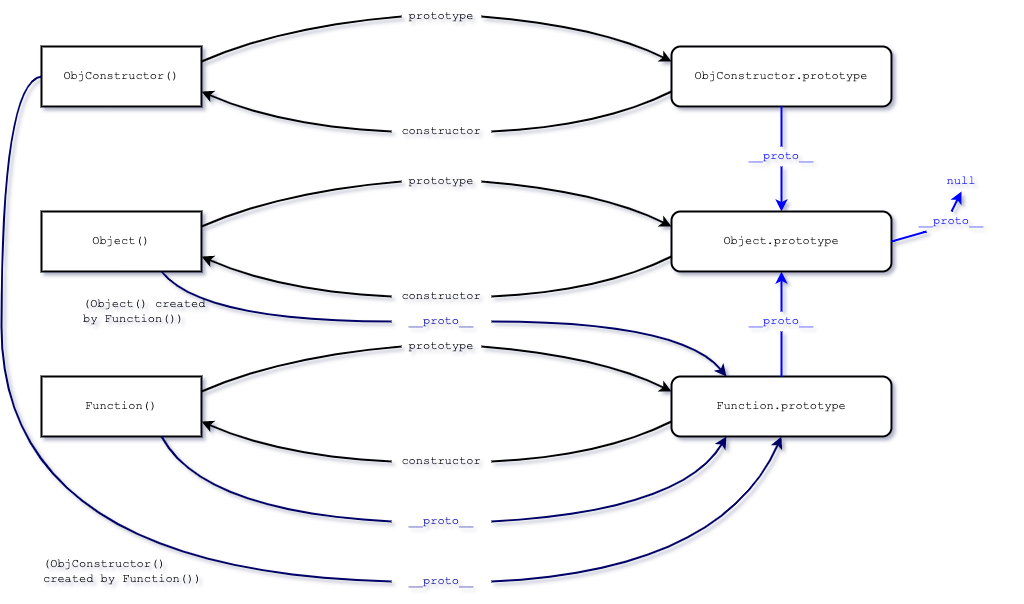

The diagram above was exported from draw.io. Its source (the exported page's mxGraphModel, read from the mxfile embedded in the PNG):
<mxGraphModel dx="1752" dy="1793" grid="1" gridSize="10" guides="1" tooltips="1" connect="1" arrows="1" fold="1" page="1" pageScale="1" pageWidth="827" pageHeight="1169" math="0" shadow="0">
  <root>
    <mxCell id="0" />
    <mxCell id="1" parent="0" />
    <mxCell id="tuc23D8aVdLo2x-mG501-2" value="Object.prototype" style="rounded=1;whiteSpace=wrap;html=1;strokeWidth=2;fontFamily=Courier New;" parent="1" vertex="1">
      <mxGeometry x="630" y="190" width="220" height="60" as="geometry" />
    </mxCell>
    <mxCell id="tuc23D8aVdLo2x-mG501-3" value="Object()" style="rounded=0;whiteSpace=wrap;html=1;strokeWidth=2;fontFamily=Courier New;" parent="1" vertex="1">
      <mxGeometry y="190" width="160" height="60" as="geometry" />
    </mxCell>
    <mxCell id="tuc23D8aVdLo2x-mG501-9" value="" style="curved=1;endArrow=classic;html=1;rounded=0;exitX=1;exitY=0.5;exitDx=0;exitDy=0;entryX=0;entryY=0.25;entryDx=0;entryDy=0;startArrow=none;strokeWidth=2;fontFamily=Courier New;" parent="1" source="tuc23D8aVdLo2x-mG501-10" target="tuc23D8aVdLo2x-mG501-2" edge="1">
      <mxGeometry width="50" height="50" relative="1" as="geometry">
        <mxPoint x="380" y="300" as="sourcePoint" />
        <mxPoint x="430" y="250" as="targetPoint" />
        <Array as="points">
          <mxPoint x="560" y="170" />
        </Array>
      </mxGeometry>
    </mxCell>
    <mxCell id="tuc23D8aVdLo2x-mG501-10" value="prototype" style="text;html=1;strokeColor=none;fillColor=none;align=center;verticalAlign=middle;whiteSpace=wrap;rounded=0;strokeWidth=2;fontFamily=Courier New;" parent="1" vertex="1">
      <mxGeometry x="360" y="145" width="80" height="30" as="geometry" />
    </mxCell>
    <mxCell id="tuc23D8aVdLo2x-mG501-11" value="" style="curved=1;endArrow=none;html=1;rounded=0;exitX=1;exitY=0.25;exitDx=0;exitDy=0;entryX=0;entryY=0.5;entryDx=0;entryDy=0;strokeWidth=2;fontFamily=Courier New;" parent="1" source="tuc23D8aVdLo2x-mG501-3" target="tuc23D8aVdLo2x-mG501-10" edge="1">
      <mxGeometry width="50" height="50" relative="1" as="geometry">
        <mxPoint x="160" y="230" as="sourcePoint" />
        <mxPoint x="640" y="175" as="targetPoint" />
        <Array as="points">
          <mxPoint x="240" y="170" />
        </Array>
      </mxGeometry>
    </mxCell>
    <mxCell id="tuc23D8aVdLo2x-mG501-12" value="" style="curved=1;endArrow=classic;html=1;rounded=0;entryX=1;entryY=0.75;entryDx=0;entryDy=0;exitX=0;exitY=0.5;exitDx=0;exitDy=0;startArrow=none;strokeWidth=2;fontFamily=Courier New;" parent="1" source="tuc23D8aVdLo2x-mG501-13" target="tuc23D8aVdLo2x-mG501-3" edge="1">
      <mxGeometry width="50" height="50" relative="1" as="geometry">
        <mxPoint x="380" y="300" as="sourcePoint" />
        <mxPoint x="430" y="250" as="targetPoint" />
        <Array as="points">
          <mxPoint x="240" y="270" />
        </Array>
      </mxGeometry>
    </mxCell>
    <mxCell id="tuc23D8aVdLo2x-mG501-13" value="constructor" style="text;html=1;strokeColor=none;fillColor=none;align=center;verticalAlign=middle;whiteSpace=wrap;rounded=0;strokeWidth=2;fontFamily=Courier New;" parent="1" vertex="1">
      <mxGeometry x="350" y="260" width="100" height="30" as="geometry" />
    </mxCell>
    <mxCell id="tuc23D8aVdLo2x-mG501-14" value="" style="curved=1;endArrow=none;html=1;rounded=0;entryX=1;entryY=0.5;entryDx=0;entryDy=0;exitX=0;exitY=0.75;exitDx=0;exitDy=0;strokeWidth=2;fontFamily=Courier New;" parent="1" source="tuc23D8aVdLo2x-mG501-2" target="tuc23D8aVdLo2x-mG501-13" edge="1">
      <mxGeometry width="50" height="50" relative="1" as="geometry">
        <mxPoint x="670" y="190" as="sourcePoint" />
        <mxPoint x="160" y="245" as="targetPoint" />
        <Array as="points">
          <mxPoint x="560" y="270" />
        </Array>
      </mxGeometry>
    </mxCell>
    <mxCell id="tuc23D8aVdLo2x-mG501-15" value="ObjConstructor.prototype" style="rounded=1;whiteSpace=wrap;html=1;strokeWidth=2;fontFamily=Courier New;" parent="1" vertex="1">
      <mxGeometry x="630" y="25" width="220" height="60" as="geometry" />
    </mxCell>
    <mxCell id="tuc23D8aVdLo2x-mG501-16" value="ObjConstructor()" style="rounded=0;whiteSpace=wrap;html=1;strokeWidth=2;fontFamily=Courier New;" parent="1" vertex="1">
      <mxGeometry y="25" width="160" height="60" as="geometry" />
    </mxCell>
    <mxCell id="tuc23D8aVdLo2x-mG501-17" value="" style="curved=1;endArrow=classic;html=1;rounded=0;exitX=1;exitY=0.5;exitDx=0;exitDy=0;entryX=0;entryY=0.25;entryDx=0;entryDy=0;startArrow=none;strokeWidth=2;fontFamily=Courier New;" parent="1" source="tuc23D8aVdLo2x-mG501-18" target="tuc23D8aVdLo2x-mG501-15" edge="1">
      <mxGeometry width="50" height="50" relative="1" as="geometry">
        <mxPoint x="380" y="135" as="sourcePoint" />
        <mxPoint x="430" y="85" as="targetPoint" />
        <Array as="points">
          <mxPoint x="560" y="5" />
        </Array>
      </mxGeometry>
    </mxCell>
    <mxCell id="tuc23D8aVdLo2x-mG501-18" value="prototype" style="text;html=1;strokeColor=none;fillColor=none;align=center;verticalAlign=middle;whiteSpace=wrap;rounded=0;strokeWidth=2;fontFamily=Courier New;" parent="1" vertex="1">
      <mxGeometry x="360" y="-20" width="80" height="30" as="geometry" />
    </mxCell>
    <mxCell id="tuc23D8aVdLo2x-mG501-19" value="" style="curved=1;endArrow=none;html=1;rounded=0;exitX=1;exitY=0.25;exitDx=0;exitDy=0;entryX=0;entryY=0.5;entryDx=0;entryDy=0;strokeWidth=2;fontFamily=Courier New;" parent="1" source="tuc23D8aVdLo2x-mG501-16" target="tuc23D8aVdLo2x-mG501-18" edge="1">
      <mxGeometry width="50" height="50" relative="1" as="geometry">
        <mxPoint x="160" y="65" as="sourcePoint" />
        <mxPoint x="640" y="10" as="targetPoint" />
        <Array as="points">
          <mxPoint x="240" y="5" />
        </Array>
      </mxGeometry>
    </mxCell>
    <mxCell id="tuc23D8aVdLo2x-mG501-20" value="" style="curved=1;endArrow=classic;html=1;rounded=0;entryX=1;entryY=0.75;entryDx=0;entryDy=0;exitX=0;exitY=0.5;exitDx=0;exitDy=0;startArrow=none;strokeWidth=2;fontFamily=Courier New;" parent="1" source="tuc23D8aVdLo2x-mG501-21" target="tuc23D8aVdLo2x-mG501-16" edge="1">
      <mxGeometry width="50" height="50" relative="1" as="geometry">
        <mxPoint x="380" y="135" as="sourcePoint" />
        <mxPoint x="430" y="85" as="targetPoint" />
        <Array as="points">
          <mxPoint x="240" y="105" />
        </Array>
      </mxGeometry>
    </mxCell>
    <mxCell id="tuc23D8aVdLo2x-mG501-21" value="constructor" style="text;html=1;strokeColor=none;fillColor=none;align=center;verticalAlign=middle;whiteSpace=wrap;rounded=0;strokeWidth=2;fontFamily=Courier New;" parent="1" vertex="1">
      <mxGeometry x="350" y="95" width="100" height="30" as="geometry" />
    </mxCell>
    <mxCell id="tuc23D8aVdLo2x-mG501-22" value="" style="curved=1;endArrow=none;html=1;rounded=0;entryX=1;entryY=0.5;entryDx=0;entryDy=0;exitX=0;exitY=0.75;exitDx=0;exitDy=0;strokeWidth=2;fontFamily=Courier New;" parent="1" source="tuc23D8aVdLo2x-mG501-15" target="tuc23D8aVdLo2x-mG501-21" edge="1">
      <mxGeometry width="50" height="50" relative="1" as="geometry">
        <mxPoint x="670" y="25" as="sourcePoint" />
        <mxPoint x="160" y="80" as="targetPoint" />
        <Array as="points">
          <mxPoint x="560" y="105" />
        </Array>
      </mxGeometry>
    </mxCell>
    <mxCell id="tuc23D8aVdLo2x-mG501-23" value="Function.prototype" style="rounded=1;whiteSpace=wrap;html=1;strokeWidth=2;fontFamily=Courier New;" parent="1" vertex="1">
      <mxGeometry x="630" y="355" width="220" height="60" as="geometry" />
    </mxCell>
    <mxCell id="tuc23D8aVdLo2x-mG501-24" value="Function()" style="rounded=0;whiteSpace=wrap;html=1;strokeWidth=2;fontFamily=Courier New;" parent="1" vertex="1">
      <mxGeometry y="355" width="160" height="60" as="geometry" />
    </mxCell>
    <mxCell id="tuc23D8aVdLo2x-mG501-25" value="" style="curved=1;endArrow=classic;html=1;rounded=0;exitX=1;exitY=0.5;exitDx=0;exitDy=0;entryX=0;entryY=0.25;entryDx=0;entryDy=0;startArrow=none;strokeWidth=2;fontFamily=Courier New;" parent="1" source="tuc23D8aVdLo2x-mG501-26" target="tuc23D8aVdLo2x-mG501-23" edge="1">
      <mxGeometry width="50" height="50" relative="1" as="geometry">
        <mxPoint x="380" y="465" as="sourcePoint" />
        <mxPoint x="430" y="415" as="targetPoint" />
        <Array as="points">
          <mxPoint x="560" y="335" />
        </Array>
      </mxGeometry>
    </mxCell>
    <mxCell id="tuc23D8aVdLo2x-mG501-26" value="prototype" style="text;html=1;strokeColor=none;fillColor=none;align=center;verticalAlign=middle;whiteSpace=wrap;rounded=0;strokeWidth=2;fontFamily=Courier New;" parent="1" vertex="1">
      <mxGeometry x="360" y="310" width="80" height="30" as="geometry" />
    </mxCell>
    <mxCell id="tuc23D8aVdLo2x-mG501-27" value="" style="curved=1;endArrow=none;html=1;rounded=0;exitX=1;exitY=0.25;exitDx=0;exitDy=0;entryX=0;entryY=0.5;entryDx=0;entryDy=0;strokeWidth=2;fontFamily=Courier New;" parent="1" source="tuc23D8aVdLo2x-mG501-24" target="tuc23D8aVdLo2x-mG501-26" edge="1">
      <mxGeometry width="50" height="50" relative="1" as="geometry">
        <mxPoint x="160" y="395" as="sourcePoint" />
        <mxPoint x="640" y="340" as="targetPoint" />
        <Array as="points">
          <mxPoint x="240" y="335" />
        </Array>
      </mxGeometry>
    </mxCell>
    <mxCell id="tuc23D8aVdLo2x-mG501-28" value="" style="curved=1;endArrow=classic;html=1;rounded=0;entryX=1;entryY=0.75;entryDx=0;entryDy=0;exitX=0;exitY=0.5;exitDx=0;exitDy=0;startArrow=none;strokeWidth=2;fontFamily=Courier New;" parent="1" source="tuc23D8aVdLo2x-mG501-29" target="tuc23D8aVdLo2x-mG501-24" edge="1">
      <mxGeometry width="50" height="50" relative="1" as="geometry">
        <mxPoint x="380" y="465" as="sourcePoint" />
        <mxPoint x="430" y="415" as="targetPoint" />
        <Array as="points">
          <mxPoint x="240" y="435" />
        </Array>
      </mxGeometry>
    </mxCell>
    <mxCell id="tuc23D8aVdLo2x-mG501-29" value="constructor" style="text;html=1;strokeColor=none;fillColor=none;align=center;verticalAlign=middle;whiteSpace=wrap;rounded=0;strokeWidth=2;fontFamily=Courier New;" parent="1" vertex="1">
      <mxGeometry x="350" y="425" width="100" height="30" as="geometry" />
    </mxCell>
    <mxCell id="tuc23D8aVdLo2x-mG501-30" value="" style="curved=1;endArrow=none;html=1;rounded=0;entryX=1;entryY=0.5;entryDx=0;entryDy=0;exitX=0;exitY=0.75;exitDx=0;exitDy=0;strokeWidth=2;fontFamily=Courier New;" parent="1" source="tuc23D8aVdLo2x-mG501-23" target="tuc23D8aVdLo2x-mG501-29" edge="1">
      <mxGeometry width="50" height="50" relative="1" as="geometry">
        <mxPoint x="670" y="355" as="sourcePoint" />
        <mxPoint x="160" y="410" as="targetPoint" />
        <Array as="points">
          <mxPoint x="560" y="435" />
        </Array>
      </mxGeometry>
    </mxCell>
    <mxCell id="tuc23D8aVdLo2x-mG501-31" value="" style="curved=1;endArrow=classic;html=1;rounded=0;entryX=0.25;entryY=0;entryDx=0;entryDy=0;exitX=1;exitY=0.5;exitDx=0;exitDy=0;startArrow=none;strokeWidth=2;fontFamily=Courier New;fillColor=#f8cecc;strokeColor=#000066;" parent="1" source="tuc23D8aVdLo2x-mG501-32" target="tuc23D8aVdLo2x-mG501-23" edge="1">
      <mxGeometry width="50" height="50" relative="1" as="geometry">
        <mxPoint x="360" y="120" as="sourcePoint" />
        <mxPoint x="170" y="80" as="targetPoint" />
        <Array as="points">
          <mxPoint x="640" y="300" />
        </Array>
      </mxGeometry>
    </mxCell>
    <mxCell id="tuc23D8aVdLo2x-mG501-32" value="__proto__" style="text;html=1;strokeColor=none;fillColor=none;align=center;verticalAlign=middle;whiteSpace=wrap;rounded=0;strokeWidth=2;fontFamily=Courier New;fontColor=#000099;" parent="1" vertex="1">
      <mxGeometry x="350" y="290" width="100" height="20" as="geometry" />
    </mxCell>
    <mxCell id="tuc23D8aVdLo2x-mG501-33" value="" style="curved=1;endArrow=none;html=1;rounded=0;entryX=0;entryY=0.5;entryDx=0;entryDy=0;exitX=0.75;exitY=1;exitDx=0;exitDy=0;startArrow=none;strokeWidth=2;fontFamily=Courier New;fillColor=#f8cecc;strokeColor=#000066;" parent="1" source="tuc23D8aVdLo2x-mG501-3" target="tuc23D8aVdLo2x-mG501-32" edge="1">
      <mxGeometry width="50" height="50" relative="1" as="geometry">
        <mxPoint x="130" y="250" as="sourcePoint" />
        <mxPoint x="630" y="355" as="targetPoint" />
        <Array as="points">
          <mxPoint x="160" y="300" />
        </Array>
      </mxGeometry>
    </mxCell>
    <mxCell id="tuc23D8aVdLo2x-mG501-34" value="" style="curved=1;endArrow=classic;html=1;rounded=0;entryX=0.25;entryY=1;entryDx=0;entryDy=0;exitX=1;exitY=0.5;exitDx=0;exitDy=0;startArrow=none;strokeWidth=2;fontFamily=Courier New;fillColor=#f8cecc;strokeColor=#000066;" parent="1" source="tuc23D8aVdLo2x-mG501-35" target="tuc23D8aVdLo2x-mG501-23" edge="1">
      <mxGeometry width="50" height="50" relative="1" as="geometry">
        <mxPoint x="460" y="310" as="sourcePoint" />
        <mxPoint x="675" y="365" as="targetPoint" />
        <Array as="points">
          <mxPoint x="640" y="490" />
        </Array>
      </mxGeometry>
    </mxCell>
    <mxCell id="tuc23D8aVdLo2x-mG501-35" value="__proto__" style="text;html=1;strokeColor=none;fillColor=none;align=center;verticalAlign=middle;whiteSpace=wrap;rounded=0;strokeWidth=2;fontFamily=Courier New;fontColor=#000099;" parent="1" vertex="1">
      <mxGeometry x="350" y="490" width="100" height="20" as="geometry" />
    </mxCell>
    <mxCell id="tuc23D8aVdLo2x-mG501-36" value="" style="curved=1;endArrow=none;html=1;rounded=0;entryX=0;entryY=0.5;entryDx=0;entryDy=0;exitX=0.75;exitY=1;exitDx=0;exitDy=0;startArrow=none;strokeWidth=2;fontFamily=Courier New;fillColor=#f8cecc;strokeColor=#000066;" parent="1" source="tuc23D8aVdLo2x-mG501-24" target="tuc23D8aVdLo2x-mG501-35" edge="1">
      <mxGeometry width="50" height="50" relative="1" as="geometry">
        <mxPoint x="130" y="415" as="sourcePoint" />
        <mxPoint x="665" y="415" as="targetPoint" />
        <Array as="points">
          <mxPoint x="160" y="490" />
        </Array>
      </mxGeometry>
    </mxCell>
    <mxCell id="tuc23D8aVdLo2x-mG501-37" value="" style="curved=1;endArrow=classic;html=1;rounded=0;entryX=0.5;entryY=1;entryDx=0;entryDy=0;exitX=1;exitY=0.5;exitDx=0;exitDy=0;startArrow=none;strokeWidth=2;fontFamily=Courier New;fillColor=#f8cecc;strokeColor=#000066;" parent="1" source="tuc23D8aVdLo2x-mG501-38" target="tuc23D8aVdLo2x-mG501-23" edge="1">
      <mxGeometry width="50" height="50" relative="1" as="geometry">
        <mxPoint x="460" y="510" as="sourcePoint" />
        <mxPoint x="675" y="425" as="targetPoint" />
        <Array as="points">
          <mxPoint x="680" y="550" />
        </Array>
      </mxGeometry>
    </mxCell>
    <mxCell id="tuc23D8aVdLo2x-mG501-38" value="__proto__" style="text;html=1;strokeColor=none;fillColor=none;align=center;verticalAlign=middle;whiteSpace=wrap;rounded=0;strokeWidth=2;fontFamily=Courier New;fontColor=#000099;" parent="1" vertex="1">
      <mxGeometry x="350" y="550" width="100" height="20" as="geometry" />
    </mxCell>
    <mxCell id="tuc23D8aVdLo2x-mG501-39" value="" style="curved=1;endArrow=none;html=1;rounded=0;exitX=0;exitY=0.5;exitDx=0;exitDy=0;startArrow=none;strokeWidth=2;fontFamily=Courier New;fillColor=#f8cecc;strokeColor=#000066;" parent="1" source="tuc23D8aVdLo2x-mG501-16" edge="1">
      <mxGeometry width="50" height="50" relative="1" as="geometry">
        <mxPoint x="70" y="85" as="sourcePoint" />
        <mxPoint x="350" y="560" as="targetPoint" />
        <Array as="points">
          <mxPoint x="-40" y="60" />
          <mxPoint x="-40" y="550" />
        </Array>
      </mxGeometry>
    </mxCell>
    <mxCell id="tuc23D8aVdLo2x-mG501-40" value="(Object() created by&amp;nbsp;Function())" style="text;html=1;strokeColor=none;fillColor=none;align=left;verticalAlign=middle;whiteSpace=wrap;rounded=0;strokeWidth=2;fontFamily=Courier New;fontColor=#000000;" parent="1" vertex="1">
      <mxGeometry x="40" y="280" width="130" height="20" as="geometry" />
    </mxCell>
    <mxCell id="tuc23D8aVdLo2x-mG501-41" value="(ObjConstructor() created by&amp;nbsp;Function())" style="text;html=1;strokeColor=none;fillColor=none;align=left;verticalAlign=middle;whiteSpace=wrap;rounded=0;strokeWidth=2;fontFamily=Courier New;fontColor=#000000;" parent="1" vertex="1">
      <mxGeometry y="540" width="170" height="20" as="geometry" />
    </mxCell>
    <mxCell id="tuc23D8aVdLo2x-mG501-42" value="" style="curved=1;endArrow=classic;html=1;rounded=0;entryX=0.5;entryY=1;entryDx=0;entryDy=0;exitX=0.5;exitY=0;exitDx=0;exitDy=0;startArrow=none;strokeWidth=2;fontFamily=Courier New;fillColor=#f8cecc;strokeColor=#0000FF;fontColor=#0000FF;" parent="1" source="tuc23D8aVdLo2x-mG501-43" target="tuc23D8aVdLo2x-mG501-2" edge="1">
      <mxGeometry width="50" height="50" relative="1" as="geometry">
        <mxPoint x="460" y="310" as="sourcePoint" />
        <mxPoint x="695" y="365" as="targetPoint" />
      </mxGeometry>
    </mxCell>
    <mxCell id="tuc23D8aVdLo2x-mG501-43" value="__proto__" style="text;html=1;strokeColor=none;fillColor=none;align=center;verticalAlign=middle;whiteSpace=wrap;rounded=0;strokeWidth=2;fontFamily=Courier New;fontColor=#0000FF;" parent="1" vertex="1">
      <mxGeometry x="685" y="290" width="110" height="20" as="geometry" />
    </mxCell>
    <mxCell id="tuc23D8aVdLo2x-mG501-44" value="" style="curved=1;endArrow=none;html=1;rounded=0;entryX=0.5;entryY=1;entryDx=0;entryDy=0;exitX=0.5;exitY=0;exitDx=0;exitDy=0;startArrow=none;strokeWidth=2;fontFamily=Courier New;fillColor=#f8cecc;strokeColor=#0000FF;" parent="1" source="tuc23D8aVdLo2x-mG501-23" target="tuc23D8aVdLo2x-mG501-43" edge="1">
      <mxGeometry width="50" height="50" relative="1" as="geometry">
        <mxPoint x="795" y="355" as="sourcePoint" />
        <mxPoint x="795" y="250" as="targetPoint" />
      </mxGeometry>
    </mxCell>
    <mxCell id="HqDtvn2B5cbOTT3HfjpE-1" value="" style="curved=1;endArrow=classic;html=1;rounded=0;entryX=0.5;entryY=0;entryDx=0;entryDy=0;exitX=0.5;exitY=1;exitDx=0;exitDy=0;startArrow=none;strokeWidth=2;fontFamily=Courier New;fillColor=#f8cecc;strokeColor=#0000FF;fontColor=#0000FF;" parent="1" source="HqDtvn2B5cbOTT3HfjpE-2" target="tuc23D8aVdLo2x-mG501-2" edge="1">
      <mxGeometry width="50" height="50" relative="1" as="geometry">
        <mxPoint x="750" y="300" as="sourcePoint" />
        <mxPoint x="750" y="260" as="targetPoint" />
      </mxGeometry>
    </mxCell>
    <mxCell id="HqDtvn2B5cbOTT3HfjpE-2" value="__proto__" style="text;html=1;strokeColor=none;fillColor=none;align=center;verticalAlign=middle;whiteSpace=wrap;rounded=0;strokeWidth=2;fontFamily=Courier New;fontColor=#0000FF;" parent="1" vertex="1">
      <mxGeometry x="685" y="125" width="110" height="20" as="geometry" />
    </mxCell>
    <mxCell id="HqDtvn2B5cbOTT3HfjpE-3" value="" style="curved=1;endArrow=none;html=1;rounded=0;entryX=0.5;entryY=0;entryDx=0;entryDy=0;exitX=0.5;exitY=1;exitDx=0;exitDy=0;startArrow=none;strokeWidth=2;fontFamily=Courier New;fillColor=#f8cecc;strokeColor=#0000FF;" parent="1" source="tuc23D8aVdLo2x-mG501-15" target="HqDtvn2B5cbOTT3HfjpE-2" edge="1">
      <mxGeometry width="50" height="50" relative="1" as="geometry">
        <mxPoint x="740" y="85" as="sourcePoint" />
        <mxPoint x="740" y="190" as="targetPoint" />
      </mxGeometry>
    </mxCell>
    <mxCell id="HqDtvn2B5cbOTT3HfjpE-4" value="null" style="text;html=1;strokeColor=none;fillColor=none;align=center;verticalAlign=middle;whiteSpace=wrap;rounded=0;strokeWidth=2;fontFamily=Courier New;fontColor=#0000FF;" parent="1" vertex="1">
      <mxGeometry x="870" y="150" width="100" height="20" as="geometry" />
    </mxCell>
    <mxCell id="HqDtvn2B5cbOTT3HfjpE-5" value="" style="curved=1;endArrow=classic;html=1;rounded=0;entryX=0.5;entryY=1;entryDx=0;entryDy=0;exitX=0.5;exitY=0;exitDx=0;exitDy=0;startArrow=none;strokeWidth=2;fontFamily=Courier New;fillColor=#f8cecc;strokeColor=#0000FF;fontColor=#0000FF;" parent="1" source="HqDtvn2B5cbOTT3HfjpE-6" target="HqDtvn2B5cbOTT3HfjpE-4" edge="1">
      <mxGeometry width="50" height="50" relative="1" as="geometry">
        <mxPoint x="750" y="155" as="sourcePoint" />
        <mxPoint x="750" y="200" as="targetPoint" />
        <Array as="points" />
      </mxGeometry>
    </mxCell>
    <mxCell id="HqDtvn2B5cbOTT3HfjpE-6" value="__proto__" style="text;html=1;strokeColor=none;fillColor=none;align=center;verticalAlign=middle;whiteSpace=wrap;rounded=0;strokeWidth=2;fontFamily=Courier New;fontColor=#0000FF;" parent="1" vertex="1">
      <mxGeometry x="860" y="190" width="100" height="20" as="geometry" />
    </mxCell>
    <mxCell id="HqDtvn2B5cbOTT3HfjpE-8" value="" style="curved=1;endArrow=none;html=1;rounded=0;exitX=1;exitY=0.5;exitDx=0;exitDy=0;startArrow=none;strokeWidth=2;fontFamily=Courier New;fillColor=#f8cecc;strokeColor=#0000FF;entryX=0.25;entryY=1;entryDx=0;entryDy=0;fontColor=#0000FF;" parent="1" source="tuc23D8aVdLo2x-mG501-2" target="HqDtvn2B5cbOTT3HfjpE-6" edge="1">
      <mxGeometry width="50" height="50" relative="1" as="geometry">
        <mxPoint x="850" y="220" as="sourcePoint" />
        <mxPoint x="870" y="220" as="targetPoint" />
        <Array as="points" />
      </mxGeometry>
    </mxCell>
  </root>
</mxGraphModel>